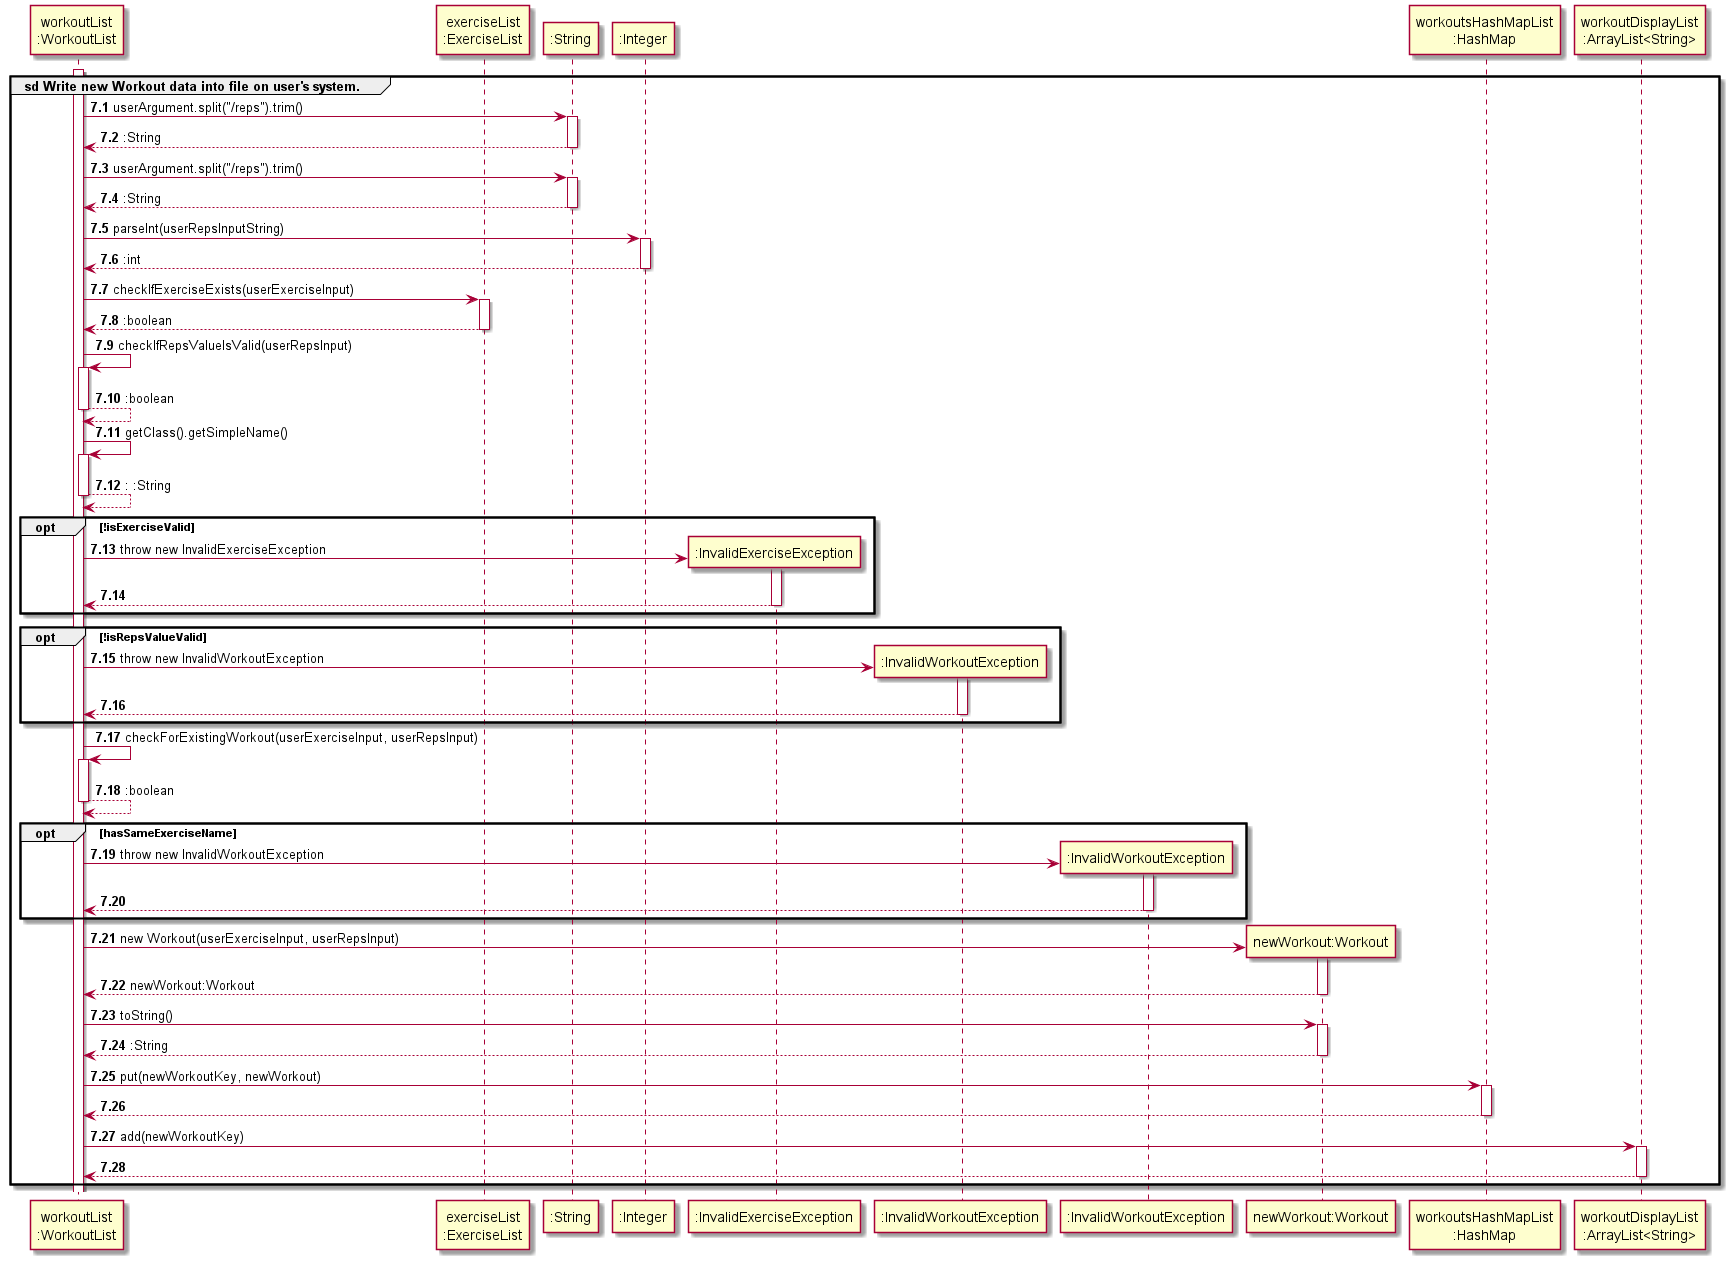

The diagram above was rendered by PlantUML. Its source (embedded in the PNG):
@startuml
'https://plantuml.com/sequence-diagram
!include ../Style.puml

autonumber 7.1

participant "workoutList\n:WorkoutList" AS wl
participant "exerciseList\n:ExerciseList" AS el

activate wl
group sd Write new Workout data into file on user's system.
wl -> ":String" : userArgument.split("/reps").trim()
activate ":String"
return :String
deactivate ":String"
wl -> ":String" : userArgument.split("/reps").trim()
activate ":String"
return :String
deactivate ":String"

wl -> ":Integer" :parseInt(userRepsInputString)
activate ":Integer"
return :int
deactivate ":Integer"

wl -> el : checkIfExerciseExists(userExerciseInput)
activate el
return :boolean
deactivate el

wl -> wl : checkIfRepsValueIsValid(userRepsInput)
activate wl
return :boolean


wl -> wl : getClass().getSimpleName()
activate wl
return : :String

opt !isExerciseValid
create ":InvalidExerciseException" AS iee
wl -> iee : throw new InvalidExerciseException
activate iee
return
end

opt !isRepsValueValid
create ":InvalidWorkoutException" AS iwe
wl -> iwe : throw new InvalidWorkoutException
activate iwe
return
end

wl -> wl : checkForExistingWorkout(userExerciseInput, userRepsInput)
activate wl
return :boolean

opt hasSameExerciseName
create ":InvalidWorkoutException" AS iwe2
wl -> iwe2 : throw new InvalidWorkoutException
activate iwe2
return
end

create "newWorkout:Workout" AS newWorkout
wl -> newWorkout : new Workout(userExerciseInput, userRepsInput)
activate newWorkout
return newWorkout:Workout

wl -> newWorkout : toString()
activate newWorkout
return :String

wl -> "workoutsHashMapList\n:HashMap" : put(newWorkoutKey, newWorkout)
activate "workoutsHashMapList\n:HashMap"
return

wl -> "workoutDisplayList\n:ArrayList<String>" : add(newWorkoutKey)
activate "workoutDisplayList\n:ArrayList<String>"
return

end
@enduml